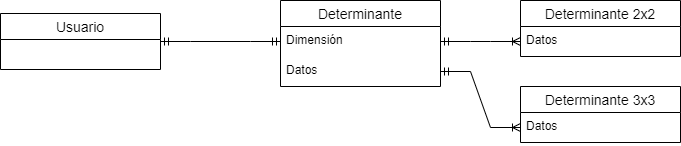

The diagram above was exported from draw.io. Its source (the exported page's mxGraphModel, read from the mxfile embedded in the PNG):
<mxGraphModel dx="1050" dy="541" grid="1" gridSize="10" guides="1" tooltips="1" connect="1" arrows="1" fold="1" page="1" pageScale="1" pageWidth="1300" pageHeight="750" math="0" shadow="0">
  <root>
    <mxCell id="0" />
    <mxCell id="1" parent="0" />
    <mxCell id="ghfrbgJtIM9I2spAF4nK-1" value="Usuario" style="swimlane;fontStyle=0;childLayout=stackLayout;horizontal=1;startSize=26;horizontalStack=0;resizeParent=1;resizeParentMax=0;resizeLast=0;collapsible=1;marginBottom=0;align=center;fontSize=14;" vertex="1" parent="1">
      <mxGeometry x="120" y="83" width="160" height="56" as="geometry" />
    </mxCell>
    <mxCell id="ghfrbgJtIM9I2spAF4nK-6" value="Determinante" style="swimlane;fontStyle=0;childLayout=stackLayout;horizontal=1;startSize=26;horizontalStack=0;resizeParent=1;resizeParentMax=0;resizeLast=0;collapsible=1;marginBottom=0;align=center;fontSize=14;" vertex="1" parent="1">
      <mxGeometry x="400" y="70" width="160" height="86" as="geometry" />
    </mxCell>
    <mxCell id="ghfrbgJtIM9I2spAF4nK-7" value="Dimensión" style="text;strokeColor=none;fillColor=none;spacingLeft=4;spacingRight=4;overflow=hidden;rotatable=0;points=[[0,0.5],[1,0.5]];portConstraint=eastwest;fontSize=12;whiteSpace=wrap;html=1;" vertex="1" parent="ghfrbgJtIM9I2spAF4nK-6">
      <mxGeometry y="26" width="160" height="30" as="geometry" />
    </mxCell>
    <mxCell id="ghfrbgJtIM9I2spAF4nK-8" value="Datos" style="text;strokeColor=none;fillColor=none;spacingLeft=4;spacingRight=4;overflow=hidden;rotatable=0;points=[[0,0.5],[1,0.5]];portConstraint=eastwest;fontSize=12;whiteSpace=wrap;html=1;" vertex="1" parent="ghfrbgJtIM9I2spAF4nK-6">
      <mxGeometry y="56" width="160" height="30" as="geometry" />
    </mxCell>
    <mxCell id="ghfrbgJtIM9I2spAF4nK-10" value="" style="edgeStyle=entityRelationEdgeStyle;fontSize=12;html=1;endArrow=ERmandOne;startArrow=ERmandOne;rounded=0;exitX=1;exitY=0.5;exitDx=0;exitDy=0;entryX=0;entryY=0.5;entryDx=0;entryDy=0;" edge="1" parent="1" source="ghfrbgJtIM9I2spAF4nK-1" target="ghfrbgJtIM9I2spAF4nK-7">
      <mxGeometry width="100" height="100" relative="1" as="geometry">
        <mxPoint x="490" y="330" as="sourcePoint" />
        <mxPoint x="590" y="230" as="targetPoint" />
      </mxGeometry>
    </mxCell>
    <mxCell id="ghfrbgJtIM9I2spAF4nK-24" value="Determinante 2x2" style="swimlane;fontStyle=0;childLayout=stackLayout;horizontal=1;startSize=26;horizontalStack=0;resizeParent=1;resizeParentMax=0;resizeLast=0;collapsible=1;marginBottom=0;align=center;fontSize=14;" vertex="1" parent="1">
      <mxGeometry x="640" y="70" width="160" height="56" as="geometry" />
    </mxCell>
    <mxCell id="ghfrbgJtIM9I2spAF4nK-25" value="Datos" style="text;strokeColor=none;fillColor=none;spacingLeft=4;spacingRight=4;overflow=hidden;rotatable=0;points=[[0,0.5],[1,0.5]];portConstraint=eastwest;fontSize=12;whiteSpace=wrap;html=1;" vertex="1" parent="ghfrbgJtIM9I2spAF4nK-24">
      <mxGeometry y="26" width="160" height="30" as="geometry" />
    </mxCell>
    <mxCell id="ghfrbgJtIM9I2spAF4nK-28" value="Determinante 3x3" style="swimlane;fontStyle=0;childLayout=stackLayout;horizontal=1;startSize=26;horizontalStack=0;resizeParent=1;resizeParentMax=0;resizeLast=0;collapsible=1;marginBottom=0;align=center;fontSize=14;" vertex="1" parent="1">
      <mxGeometry x="640" y="156" width="160" height="56" as="geometry" />
    </mxCell>
    <mxCell id="ghfrbgJtIM9I2spAF4nK-29" value="Datos" style="text;strokeColor=none;fillColor=none;spacingLeft=4;spacingRight=4;overflow=hidden;rotatable=0;points=[[0,0.5],[1,0.5]];portConstraint=eastwest;fontSize=12;whiteSpace=wrap;html=1;" vertex="1" parent="ghfrbgJtIM9I2spAF4nK-28">
      <mxGeometry y="26" width="160" height="30" as="geometry" />
    </mxCell>
    <mxCell id="ghfrbgJtIM9I2spAF4nK-32" value="" style="edgeStyle=entityRelationEdgeStyle;fontSize=12;html=1;endArrow=ERoneToMany;startArrow=ERmandOne;rounded=0;exitX=1;exitY=0.5;exitDx=0;exitDy=0;entryX=0;entryY=0.5;entryDx=0;entryDy=0;" edge="1" parent="1" source="ghfrbgJtIM9I2spAF4nK-7" target="ghfrbgJtIM9I2spAF4nK-25">
      <mxGeometry width="100" height="100" relative="1" as="geometry">
        <mxPoint x="490" y="330" as="sourcePoint" />
        <mxPoint x="590" y="230" as="targetPoint" />
      </mxGeometry>
    </mxCell>
    <mxCell id="ghfrbgJtIM9I2spAF4nK-33" value="" style="edgeStyle=entityRelationEdgeStyle;fontSize=12;html=1;endArrow=ERoneToMany;startArrow=ERmandOne;rounded=0;exitX=1;exitY=0.5;exitDx=0;exitDy=0;" edge="1" parent="1" source="ghfrbgJtIM9I2spAF4nK-8" target="ghfrbgJtIM9I2spAF4nK-29">
      <mxGeometry width="100" height="100" relative="1" as="geometry">
        <mxPoint x="490" y="330" as="sourcePoint" />
        <mxPoint x="590" y="230" as="targetPoint" />
      </mxGeometry>
    </mxCell>
  </root>
</mxGraphModel>